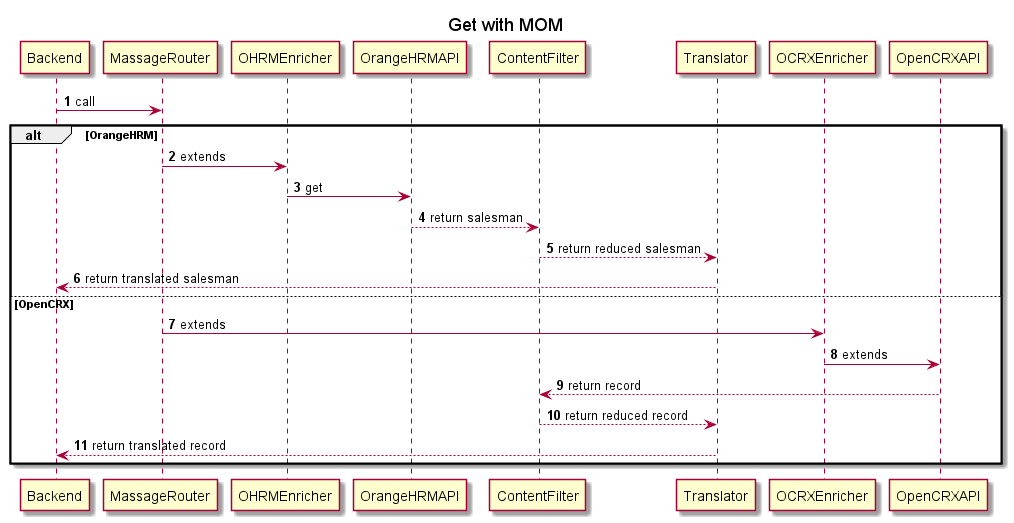

The diagram above was rendered by PlantUML. Its source (embedded in the PNG):
@startuml
'https://plantuml.com/sequence-diagram

autonumber

title Get with MOM

Backend -> MassageRouter : call
alt OrangeHRM
    MassageRouter -> OHRMEnricher : extends
    OHRMEnricher -> OrangeHRMAPI : get
    OrangeHRMAPI --> ContentFilter : return salesman
    ContentFilter --> Translator : return reduced salesman
    Translator --> Backend : return translated salesman
else OpenCRX
    MassageRouter -> OCRXEnricher : extends
    OCRXEnricher -> OpenCRXAPI :extends
    OpenCRXAPI --> ContentFilter : return record
    ContentFilter --> Translator : return reduced record
    Translator --> Backend : return translated record
    end

@enduml